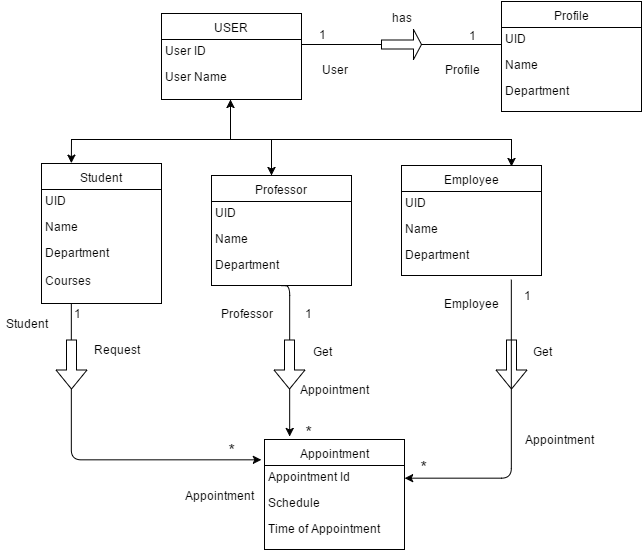

The diagram above was exported from draw.io. Its source (the exported page's mxGraphModel, read from the mxfile embedded in the PNG):
<mxGraphModel dx="716" dy="373" grid="1" gridSize="10" guides="1" tooltips="1" connect="1" arrows="1" fold="1" page="1" pageScale="1" pageWidth="826" pageHeight="1169" background="#ffffff" math="0" shadow="0">
  <root>
    <mxCell id="0" />
    <mxCell id="1" parent="0" />
    <mxCell id="2" value="USER" style="swimlane;html=1;fontStyle=0;childLayout=stackLayout;horizontal=1;startSize=26;fillColor=none;horizontalStack=0;resizeParent=1;resizeLast=0;collapsible=1;marginBottom=0;swimlaneFillColor=#ffffff;" vertex="1" parent="1">
      <mxGeometry x="290" y="44" width="140" height="86" as="geometry" />
    </mxCell>
    <mxCell id="3" value="User ID" style="text;html=1;strokeColor=none;fillColor=none;align=left;verticalAlign=top;spacingLeft=4;spacingRight=4;whiteSpace=wrap;overflow=hidden;rotatable=0;points=[[0,0.5],[1,0.5]];portConstraint=eastwest;" vertex="1" parent="2">
      <mxGeometry y="26" width="140" height="26" as="geometry" />
    </mxCell>
    <mxCell id="4" value="User Name" style="text;html=1;strokeColor=none;fillColor=none;align=left;verticalAlign=top;spacingLeft=4;spacingRight=4;whiteSpace=wrap;overflow=hidden;rotatable=0;points=[[0,0.5],[1,0.5]];portConstraint=eastwest;" vertex="1" parent="2">
      <mxGeometry y="52" width="140" height="26" as="geometry" />
    </mxCell>
    <mxCell id="6" value="Student" style="swimlane;html=1;fontStyle=0;childLayout=stackLayout;horizontal=1;startSize=26;fillColor=none;horizontalStack=0;resizeParent=1;resizeLast=0;collapsible=1;marginBottom=0;swimlaneFillColor=#ffffff;" vertex="1" parent="1">
      <mxGeometry x="170" y="194" width="120" height="140" as="geometry" />
    </mxCell>
    <mxCell id="7" value="UID" style="text;html=1;strokeColor=none;fillColor=none;align=left;verticalAlign=top;spacingLeft=4;spacingRight=4;whiteSpace=wrap;overflow=hidden;rotatable=0;points=[[0,0.5],[1,0.5]];portConstraint=eastwest;" vertex="1" parent="6">
      <mxGeometry y="26" width="120" height="26" as="geometry" />
    </mxCell>
    <mxCell id="8" value="Name" style="text;html=1;strokeColor=none;fillColor=none;align=left;verticalAlign=top;spacingLeft=4;spacingRight=4;whiteSpace=wrap;overflow=hidden;rotatable=0;points=[[0,0.5],[1,0.5]];portConstraint=eastwest;" vertex="1" parent="6">
      <mxGeometry y="52" width="120" height="26" as="geometry" />
    </mxCell>
    <mxCell id="9" value="Department" style="text;html=1;strokeColor=none;fillColor=none;align=left;verticalAlign=top;spacingLeft=4;spacingRight=4;whiteSpace=wrap;overflow=hidden;rotatable=0;points=[[0,0.5],[1,0.5]];portConstraint=eastwest;" vertex="1" parent="6">
      <mxGeometry y="78" width="120" height="26" as="geometry" />
    </mxCell>
    <mxCell id="10" value="Professor" style="swimlane;html=1;fontStyle=0;childLayout=stackLayout;horizontal=1;startSize=26;fillColor=none;horizontalStack=0;resizeParent=1;resizeLast=0;collapsible=1;marginBottom=0;swimlaneFillColor=#ffffff;" vertex="1" parent="1">
      <mxGeometry x="340" y="206" width="140" height="110" as="geometry" />
    </mxCell>
    <mxCell id="11" value="UID" style="text;html=1;strokeColor=none;fillColor=none;align=left;verticalAlign=top;spacingLeft=4;spacingRight=4;whiteSpace=wrap;overflow=hidden;rotatable=0;points=[[0,0.5],[1,0.5]];portConstraint=eastwest;" vertex="1" parent="10">
      <mxGeometry y="26" width="140" height="26" as="geometry" />
    </mxCell>
    <mxCell id="12" value="Name" style="text;html=1;strokeColor=none;fillColor=none;align=left;verticalAlign=top;spacingLeft=4;spacingRight=4;whiteSpace=wrap;overflow=hidden;rotatable=0;points=[[0,0.5],[1,0.5]];portConstraint=eastwest;" vertex="1" parent="10">
      <mxGeometry y="52" width="140" height="26" as="geometry" />
    </mxCell>
    <mxCell id="13" value="Department" style="text;html=1;strokeColor=none;fillColor=none;align=left;verticalAlign=top;spacingLeft=4;spacingRight=4;whiteSpace=wrap;overflow=hidden;rotatable=0;points=[[0,0.5],[1,0.5]];portConstraint=eastwest;" vertex="1" parent="10">
      <mxGeometry y="78" width="140" height="26" as="geometry" />
    </mxCell>
    <mxCell id="14" value="Employee" style="swimlane;html=1;fontStyle=0;childLayout=stackLayout;horizontal=1;startSize=26;fillColor=none;horizontalStack=0;resizeParent=1;resizeLast=0;collapsible=1;marginBottom=0;swimlaneFillColor=#ffffff;" vertex="1" parent="1">
      <mxGeometry x="530" y="196" width="140" height="110" as="geometry" />
    </mxCell>
    <mxCell id="15" value="UID" style="text;html=1;strokeColor=none;fillColor=none;align=left;verticalAlign=top;spacingLeft=4;spacingRight=4;whiteSpace=wrap;overflow=hidden;rotatable=0;points=[[0,0.5],[1,0.5]];portConstraint=eastwest;" vertex="1" parent="14">
      <mxGeometry y="26" width="140" height="26" as="geometry" />
    </mxCell>
    <mxCell id="16" value="Name" style="text;html=1;strokeColor=none;fillColor=none;align=left;verticalAlign=top;spacingLeft=4;spacingRight=4;whiteSpace=wrap;overflow=hidden;rotatable=0;points=[[0,0.5],[1,0.5]];portConstraint=eastwest;" vertex="1" parent="14">
      <mxGeometry y="52" width="140" height="26" as="geometry" />
    </mxCell>
    <mxCell id="17" value="Department" style="text;html=1;strokeColor=none;fillColor=none;align=left;verticalAlign=top;spacingLeft=4;spacingRight=4;whiteSpace=wrap;overflow=hidden;rotatable=0;points=[[0,0.5],[1,0.5]];portConstraint=eastwest;" vertex="1" parent="14">
      <mxGeometry y="78" width="140" height="26" as="geometry" />
    </mxCell>
    <mxCell id="18" value="Appointment" style="swimlane;html=1;fontStyle=0;childLayout=stackLayout;horizontal=1;startSize=26;fillColor=none;horizontalStack=0;resizeParent=1;resizeLast=0;collapsible=1;marginBottom=0;swimlaneFillColor=#ffffff;" vertex="1" parent="1">
      <mxGeometry x="393" y="470" width="140" height="110" as="geometry" />
    </mxCell>
    <mxCell id="19" value="Appointment Id" style="text;html=1;strokeColor=none;fillColor=none;align=left;verticalAlign=top;spacingLeft=4;spacingRight=4;whiteSpace=wrap;overflow=hidden;rotatable=0;points=[[0,0.5],[1,0.5]];portConstraint=eastwest;" vertex="1" parent="18">
      <mxGeometry y="26" width="140" height="26" as="geometry" />
    </mxCell>
    <mxCell id="20" value="Schedule" style="text;html=1;strokeColor=none;fillColor=none;align=left;verticalAlign=top;spacingLeft=4;spacingRight=4;whiteSpace=wrap;overflow=hidden;rotatable=0;points=[[0,0.5],[1,0.5]];portConstraint=eastwest;" vertex="1" parent="18">
      <mxGeometry y="52" width="140" height="26" as="geometry" />
    </mxCell>
    <mxCell id="21" value="Time of Appointment" style="text;html=1;strokeColor=none;fillColor=none;align=left;verticalAlign=top;spacingLeft=4;spacingRight=4;whiteSpace=wrap;overflow=hidden;rotatable=0;points=[[0,0.5],[1,0.5]];portConstraint=eastwest;" vertex="1" parent="18">
      <mxGeometry y="78" width="140" height="26" as="geometry" />
    </mxCell>
    <mxCell id="28" value="Profile" style="swimlane;html=1;fontStyle=0;childLayout=stackLayout;horizontal=1;startSize=26;fillColor=none;horizontalStack=0;resizeParent=1;resizeLast=0;collapsible=1;marginBottom=0;swimlaneFillColor=#ffffff;" vertex="1" parent="1">
      <mxGeometry x="630" y="32" width="140" height="110" as="geometry" />
    </mxCell>
    <mxCell id="29" value="UID" style="text;html=1;strokeColor=none;fillColor=none;align=left;verticalAlign=top;spacingLeft=4;spacingRight=4;whiteSpace=wrap;overflow=hidden;rotatable=0;points=[[0,0.5],[1,0.5]];portConstraint=eastwest;" vertex="1" parent="28">
      <mxGeometry y="26" width="140" height="26" as="geometry" />
    </mxCell>
    <mxCell id="30" value="Name" style="text;html=1;strokeColor=none;fillColor=none;align=left;verticalAlign=top;spacingLeft=4;spacingRight=4;whiteSpace=wrap;overflow=hidden;rotatable=0;points=[[0,0.5],[1,0.5]];portConstraint=eastwest;" vertex="1" parent="28">
      <mxGeometry y="52" width="140" height="26" as="geometry" />
    </mxCell>
    <mxCell id="31" value="Department" style="text;html=1;strokeColor=none;fillColor=none;align=left;verticalAlign=top;spacingLeft=4;spacingRight=4;whiteSpace=wrap;overflow=hidden;rotatable=0;points=[[0,0.5],[1,0.5]];portConstraint=eastwest;" vertex="1" parent="28">
      <mxGeometry y="78" width="140" height="26" as="geometry" />
    </mxCell>
    <mxCell id="33" value="Courses" style="text;html=1;strokeColor=none;fillColor=none;align=left;verticalAlign=top;spacingLeft=4;spacingRight=4;whiteSpace=wrap;overflow=hidden;rotatable=0;points=[[0,0.5],[1,0.5]];portConstraint=eastwest;" vertex="1" parent="1">
      <mxGeometry x="170" y="300" width="120" height="23" as="geometry" />
    </mxCell>
    <mxCell id="48" value="" style="line;html=1;strokeWidth=1;fillColor=none;align=left;verticalAlign=middle;spacingTop=-1;spacingLeft=3;spacingRight=3;rotatable=0;labelPosition=right;points=[];portConstraint=eastwest;" vertex="1" parent="1">
      <mxGeometry x="430" y="71" width="200" height="8" as="geometry" />
    </mxCell>
    <mxCell id="49" value="1" style="text;html=1;strokeColor=none;fillColor=none;align=center;verticalAlign=middle;whiteSpace=wrap;overflow=hidden;" vertex="1" parent="1">
      <mxGeometry x="430" y="55" width="40" height="20" as="geometry" />
    </mxCell>
    <mxCell id="50" value="1" style="text;html=1;strokeColor=none;fillColor=none;align=center;verticalAlign=middle;whiteSpace=wrap;overflow=hidden;" vertex="1" parent="1">
      <mxGeometry x="580" y="56" width="40" height="20" as="geometry" />
    </mxCell>
    <mxCell id="51" value="User" style="text;html=1;strokeColor=none;fillColor=none;align=center;verticalAlign=middle;whiteSpace=wrap;overflow=hidden;" vertex="1" parent="1">
      <mxGeometry x="443" y="90" width="40" height="20" as="geometry" />
    </mxCell>
    <mxCell id="52" value="Profile" style="text;html=1;strokeColor=none;fillColor=none;align=center;verticalAlign=middle;whiteSpace=wrap;overflow=hidden;" vertex="1" parent="1">
      <mxGeometry x="570" y="90" width="40" height="20" as="geometry" />
    </mxCell>
    <mxCell id="53" value="" style="shape=singleArrow;whiteSpace=wrap;html=1;" vertex="1" parent="1">
      <mxGeometry x="510" y="60" width="40" height="30" as="geometry" />
    </mxCell>
    <mxCell id="56" value="has" style="text;html=1;strokeColor=none;fillColor=none;align=center;verticalAlign=middle;whiteSpace=wrap;overflow=hidden;" vertex="1" parent="1">
      <mxGeometry x="510" y="38" width="40" height="20" as="geometry" />
    </mxCell>
    <mxCell id="62" value="" style="edgeStyle=segmentEdgeStyle;endArrow=classic;html=1;exitX=0.25;exitY=1;" edge="1" parent="1" source="6">
      <mxGeometry width="50" height="50" relative="1" as="geometry">
        <mxPoint x="160" y="500" as="sourcePoint" />
        <mxPoint x="390" y="490" as="targetPoint" />
        <Array as="points">
          <mxPoint x="200" y="490" />
        </Array>
      </mxGeometry>
    </mxCell>
    <mxCell id="64" value="" style="edgeStyle=segmentEdgeStyle;endArrow=classic;html=1;exitX=0.5;exitY=1;entryX=0.179;entryY=-0.03;entryPerimeter=0;" edge="1" parent="1" source="10" target="18">
      <mxGeometry width="50" height="50" relative="1" as="geometry">
        <mxPoint x="450" y="460" as="sourcePoint" />
        <mxPoint x="418" y="460" as="targetPoint" />
        <Array as="points">
          <mxPoint x="418" y="316" />
        </Array>
      </mxGeometry>
    </mxCell>
    <mxCell id="68" value="" style="endArrow=none;html=1;" edge="1" parent="1">
      <mxGeometry width="50" height="50" relative="1" as="geometry">
        <mxPoint x="200" y="170" as="sourcePoint" />
        <mxPoint x="640" y="170" as="targetPoint" />
      </mxGeometry>
    </mxCell>
    <mxCell id="71" value="" style="endArrow=classic;html=1;entryX=0.25;entryY=0;" edge="1" parent="1" target="6">
      <mxGeometry width="50" height="50" relative="1" as="geometry">
        <mxPoint x="200" y="170" as="sourcePoint" />
        <mxPoint x="190" y="117" as="targetPoint" />
      </mxGeometry>
    </mxCell>
    <mxCell id="75" value="" style="endArrow=classic;html=1;" edge="1" parent="1">
      <mxGeometry width="50" height="50" relative="1" as="geometry">
        <mxPoint x="640" y="170" as="sourcePoint" />
        <mxPoint x="640" y="197" as="targetPoint" />
      </mxGeometry>
    </mxCell>
    <mxCell id="78" value="" style="endArrow=classic;html=1;" edge="1" parent="1">
      <mxGeometry x="399.9999999999999" y="175.99999999999994" width="50" height="50" as="geometry">
        <mxPoint x="400" y="170" as="sourcePoint" />
        <mxPoint x="399.9999999999999" y="206" as="targetPoint" />
        <Array as="points">
          <mxPoint x="400" y="186" />
        </Array>
      </mxGeometry>
    </mxCell>
    <mxCell id="80" value="" style="endArrow=classic;html=1;" edge="1" parent="1">
      <mxGeometry width="50" height="50" relative="1" as="geometry">
        <mxPoint x="359" y="170" as="sourcePoint" />
        <mxPoint x="359" y="130" as="targetPoint" />
      </mxGeometry>
    </mxCell>
    <mxCell id="81" value="" style="shape=flexArrow;endArrow=classic;html=1;fillColor=#ffffff;" edge="1" parent="1">
      <mxGeometry width="50" height="50" relative="1" as="geometry">
        <mxPoint x="200" y="370" as="sourcePoint" />
        <mxPoint x="200" y="420" as="targetPoint" />
      </mxGeometry>
    </mxCell>
    <mxCell id="82" value="" style="shape=flexArrow;endArrow=classic;html=1;fillColor=#ffffff;" edge="1" parent="1">
      <mxGeometry x="418" y="370" width="50" height="50" as="geometry">
        <mxPoint x="418" y="370" as="sourcePoint" />
        <mxPoint x="418" y="420" as="targetPoint" />
      </mxGeometry>
    </mxCell>
    <mxCell id="83" value="" style="shape=flexArrow;endArrow=classic;html=1;fillColor=#ffffff;" edge="1" parent="1">
      <mxGeometry x="640" y="370" width="50" height="50" as="geometry">
        <mxPoint x="640" y="370" as="sourcePoint" />
        <mxPoint x="640" y="420" as="targetPoint" />
      </mxGeometry>
    </mxCell>
    <mxCell id="86" value="" style="edgeStyle=segmentEdgeStyle;endArrow=classic;html=1;entryX=1;entryY=0.5;" edge="1" parent="1" target="19">
      <mxGeometry width="50" height="50" relative="1" as="geometry">
        <mxPoint x="640" y="310" as="sourcePoint" />
        <mxPoint x="590" y="507" as="targetPoint" />
        <Array as="points">
          <mxPoint x="640" y="509" />
        </Array>
      </mxGeometry>
    </mxCell>
    <mxCell id="87" value="Request" style="text;html=1;strokeColor=none;fillColor=none;align=center;verticalAlign=middle;whiteSpace=wrap;overflow=hidden;" vertex="1" parent="1">
      <mxGeometry x="210" y="370" width="70" height="20" as="geometry" />
    </mxCell>
    <mxCell id="88" value="Get" style="text;html=1;strokeColor=none;fillColor=none;align=center;verticalAlign=middle;whiteSpace=wrap;overflow=hidden;" vertex="1" parent="1">
      <mxGeometry x="430" y="372" width="40" height="20" as="geometry" />
    </mxCell>
    <mxCell id="89" value="Get" style="text;html=1;strokeColor=none;fillColor=none;align=center;verticalAlign=middle;whiteSpace=wrap;overflow=hidden;" vertex="1" parent="1">
      <mxGeometry x="650" y="372" width="40" height="20" as="geometry" />
    </mxCell>
    <mxCell id="90" value="1" style="text;html=1;strokeColor=none;fillColor=none;align=center;verticalAlign=middle;whiteSpace=wrap;overflow=hidden;" vertex="1" parent="1">
      <mxGeometry x="186" y="334" width="40" height="20" as="geometry" />
    </mxCell>
    <mxCell id="91" value="&lt;font style=&quot;font-size: 16px&quot;&gt;*&lt;/font&gt;" style="text;html=1;strokeColor=none;fillColor=none;align=center;verticalAlign=middle;whiteSpace=wrap;overflow=hidden;" vertex="1" parent="1">
      <mxGeometry x="340" y="470" width="40" height="20" as="geometry" />
    </mxCell>
    <mxCell id="93" value="Student" style="text;html=1;strokeColor=none;fillColor=none;align=center;verticalAlign=middle;whiteSpace=wrap;overflow=hidden;" vertex="1" parent="1">
      <mxGeometry x="130" y="344" width="50" height="20" as="geometry" />
    </mxCell>
    <mxCell id="94" value="Appointment" style="text;html=1;strokeColor=none;fillColor=none;align=center;verticalAlign=middle;whiteSpace=wrap;overflow=hidden;" vertex="1" parent="1">
      <mxGeometry x="650" y="460" width="75" height="20" as="geometry" />
    </mxCell>
    <mxCell id="95" value="Professor" style="text;html=1;strokeColor=none;fillColor=none;align=center;verticalAlign=middle;whiteSpace=wrap;overflow=hidden;" vertex="1" parent="1">
      <mxGeometry x="340" y="334" width="70" height="20" as="geometry" />
    </mxCell>
    <mxCell id="97" value="Employee" style="text;html=1;strokeColor=none;fillColor=none;align=center;verticalAlign=middle;whiteSpace=wrap;overflow=hidden;" vertex="1" parent="1">
      <mxGeometry x="568" y="324" width="62" height="20" as="geometry" />
    </mxCell>
    <mxCell id="98" value="Appointment" style="text;html=1;strokeColor=none;fillColor=none;align=center;verticalAlign=middle;whiteSpace=wrap;overflow=hidden;" vertex="1" parent="1">
      <mxGeometry x="425" y="410" width="75" height="20" as="geometry" />
    </mxCell>
    <mxCell id="99" value="Appointment" style="text;html=1;strokeColor=none;fillColor=none;align=center;verticalAlign=middle;whiteSpace=wrap;overflow=hidden;" vertex="1" parent="1">
      <mxGeometry x="310" y="516" width="75" height="20" as="geometry" />
    </mxCell>
    <mxCell id="100" value="1" style="text;html=1;strokeColor=none;fillColor=none;align=center;verticalAlign=middle;whiteSpace=wrap;overflow=hidden;" vertex="1" parent="1">
      <mxGeometry x="423" y="334" width="27" height="20" as="geometry" />
    </mxCell>
    <mxCell id="101" value="&lt;font style=&quot;font-size: 16px&quot;&gt;*&lt;/font&gt;" style="text;html=1;strokeColor=none;fillColor=none;align=center;verticalAlign=middle;whiteSpace=wrap;overflow=hidden;" vertex="1" parent="1">
      <mxGeometry x="417" y="452" width="40" height="20" as="geometry" />
    </mxCell>
    <mxCell id="102" value="1" style="text;html=1;strokeColor=none;fillColor=none;align=center;verticalAlign=middle;whiteSpace=wrap;overflow=hidden;" vertex="1" parent="1">
      <mxGeometry x="635" y="316" width="40" height="20" as="geometry" />
    </mxCell>
    <mxCell id="105" value="&lt;font style=&quot;font-size: 16px&quot;&gt;*&lt;/font&gt;" style="text;html=1;strokeColor=none;fillColor=none;align=center;verticalAlign=middle;whiteSpace=wrap;overflow=hidden;" vertex="1" parent="1">
      <mxGeometry x="532" y="487" width="40" height="20" as="geometry" />
    </mxCell>
  </root>
</mxGraphModel>